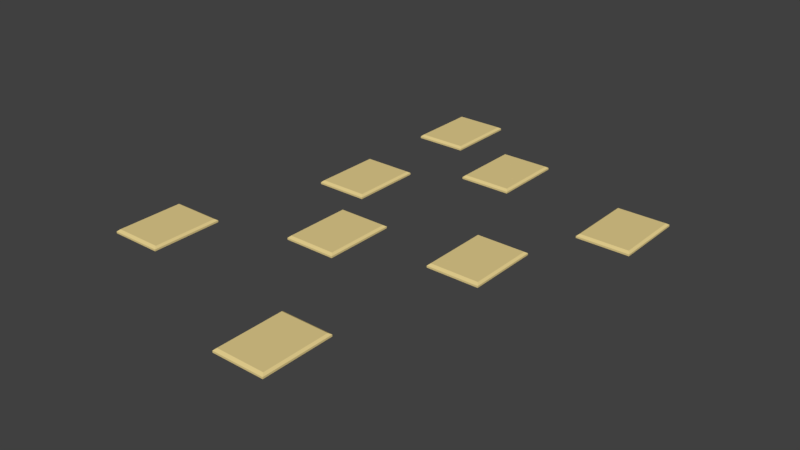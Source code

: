 # Source: addition.blend  (saved by Blender 2.77.0; exported with 4.5.12 LTS)
import bpy
from mathutils import Matrix  # noqa: F401  (used for matrix-valued properties, if any)

bpy.ops.wm.read_factory_settings(use_empty=True)
scene = bpy.context.scene
scene.name = 'Scene'

# ---- collections
col_collection_1 = bpy.data.collections.new('Collection 1'); scene.collection.children.link(col_collection_1)

# ---- materials (node trees are filled in below, after node groups)
mat_addition = bpy.data.materials.new('addition')
mat_addition.alpha_threshold = 0.0
mat_addition.use_transparent_shadow = False
mat_addition.diffuse_color = (0.8, 0.6398, 0.2787, 1.0)
mat_addition.roughness = 0.5

# ---- material node trees

# ---- world
world_world = bpy.data.worlds.new('World'); scene.world = world_world
world_world.color = (0.05088, 0.05088, 0.05088)
world_world.use_sun_shadow = False
world_world.sun_shadow_jitter_overblur = 0.0
world_world.cycles.sampling_method = 'MANUAL'

# ---- meshes
me_cube_001 = bpy.data.meshes.new('Cube.001')
me_cube_001.from_pydata([(1.585, 5.415, -6.683), (1.689, 5.558, -4.683), (1.585, 9.126, -6.683), (1.689, 8.984, -4.683), (4.293, 5.415, -6.683), (4.189, 5.558, -4.683), (4.293, 9.126, -6.683), (4.189, 8.984, -4.683), (1.585, 5.415, -5.683), (1.585, 9.126, -5.683), (4.293, 9.126, -5.683), (4.293, 5.415, -5.683), (5.939, -2.93, -6.16), (6.043, -2.787, -4.16), (5.939, 0.7817, -6.16), (6.043, 0.6389, -4.16), (8.647, -2.93, -6.16), (8.543, -2.787, -4.16), (8.647, 0.7817, -6.16), (8.543, 0.6389, -4.16), (5.939, -2.93, -5.16), (5.939, 0.7817, -5.16), (8.647, 0.7817, -5.16), (8.647, -2.93, -5.16), (-6.943, -9.403, -6.683), (-6.839, -9.26, -4.683), (-6.943, -5.692, -6.683), (-6.839, -5.834, -4.683), (-4.235, -9.403, -6.683), (-4.339, -9.26, -4.683), (-4.235, -5.692, -6.683), (-4.339, -5.834, -4.683), (-6.943, -9.403, -5.683), (-6.943, -5.692, -5.683), (-4.235, -5.692, -5.683), (-4.235, -9.403, -5.683), (-0.5296, -4.869, -6.683), (-0.4255, -4.727, -4.683), (-0.5296, -1.158, -6.683), (-0.4255, -1.301, -4.683), (2.178, -4.869, -6.683), (2.074, -4.727, -4.683), (2.178, -1.158, -6.683), (2.074, -1.301, -4.683), (-0.5296, -4.869, -5.683), (-0.5296, -1.158, -5.683), (2.178, -1.158, -5.683), (2.178, -4.869, -5.683), (3.824, -13.21, -6.16), (3.928, -13.07, -4.16), (3.824, -9.503, -6.16), (3.928, -9.645, -4.16), (6.532, -13.21, -6.16), (6.428, -13.07, -4.16), (6.532, -9.503, -6.16), (6.428, -9.645, -4.16), (3.824, -13.21, -5.16), (3.824, -9.503, -5.16), (6.532, -9.503, -5.16), (6.532, -13.21, -5.16), (9.399, 3.51, -6.16), (9.503, 3.653, -4.16), (9.399, 7.221, -6.16), (9.503, 7.079, -4.16), (12.11, 3.51, -6.16), (12.0, 3.653, -4.16), (12.11, 7.221, -6.16), (12.0, 7.079, -4.16), (9.399, 3.51, -5.16), (9.399, 7.221, -5.16), (12.11, 7.221, -5.16), (12.11, 3.51, -5.16), (-3.288, 8.123, -6.16), (-3.184, 8.266, -4.16), (-3.288, 11.83, -6.16), (-3.184, 11.69, -4.16), (-0.58, 8.123, -6.16), (-0.6842, 8.266, -4.16), (-0.58, 11.83, -6.16), (-0.6842, 11.69, -4.16), (-3.288, 8.123, -5.16), (-3.288, 11.83, -5.16), (-0.58, 11.83, -5.16), (-0.58, 8.123, -5.16), (-3.384, 0.3381, -6.16), (-3.28, 0.4809, -4.16), (-3.384, 4.05, -6.16), (-3.28, 3.907, -4.16), (-0.6761, 0.3381, -6.16), (-0.7803, 0.4809, -4.16), (-0.6761, 4.05, -6.16), (-0.7803, 3.907, -4.16), (-3.384, 0.3381, -5.16), (-3.384, 4.05, -5.16), (-0.6761, 4.05, -5.16), (-0.6761, 0.3381, -5.16)], [], [(8, 9, 2, 0), (9, 10, 6, 2), (10, 11, 4, 6), (11, 8, 0, 4), (0, 2, 6, 4), (5, 7, 3, 1), (5, 1, 8, 11), (7, 5, 11, 10), (3, 7, 10, 9), (1, 3, 9, 8), (20, 21, 14, 12), (21, 22, 18, 14), (22, 23, 16, 18), (23, 20, 12, 16), (12, 14, 18, 16), (17, 19, 15, 13), (17, 13, 20, 23), (19, 17, 23, 22), (15, 19, 22, 21), (13, 15, 21, 20), (32, 33, 26, 24), (33, 34, 30, 26), (34, 35, 28, 30), (35, 32, 24, 28), (24, 26, 30, 28), (29, 31, 27, 25), (29, 25, 32, 35), (31, 29, 35, 34), (27, 31, 34, 33), (25, 27, 33, 32), (44, 45, 38, 36), (45, 46, 42, 38), (46, 47, 40, 42), (47, 44, 36, 40), (36, 38, 42, 40), (41, 43, 39, 37), (41, 37, 44, 47), (43, 41, 47, 46), (39, 43, 46, 45), (37, 39, 45, 44), (56, 57, 50, 48), (57, 58, 54, 50), (58, 59, 52, 54), (59, 56, 48, 52), (48, 50, 54, 52), (53, 55, 51, 49), (53, 49, 56, 59), (55, 53, 59, 58), (51, 55, 58, 57), (49, 51, 57, 56), (68, 69, 62, 60), (69, 70, 66, 62), (70, 71, 64, 66), (71, 68, 60, 64), (60, 62, 66, 64), (65, 67, 63, 61), (65, 61, 68, 71), (67, 65, 71, 70), (63, 67, 70, 69), (61, 63, 69, 68), (80, 81, 74, 72), (81, 82, 78, 74), (82, 83, 76, 78), (83, 80, 72, 76), (72, 74, 78, 76), (77, 79, 75, 73), (77, 73, 80, 83), (79, 77, 83, 82), (75, 79, 82, 81), (73, 75, 81, 80), (92, 93, 86, 84), (93, 94, 90, 86), (94, 95, 88, 90), (95, 92, 84, 88), (84, 86, 90, 88), (89, 91, 87, 85), (89, 85, 92, 95), (91, 89, 95, 94), (87, 91, 94, 93), (85, 87, 93, 92)])
me_cube_001.materials.append(mat_addition)
me_cube_001.use_remesh_preserve_volume = False
me_cube_001.use_remesh_preserve_attributes = False
me_cube_001.use_mirror_vertex_groups = False
me_cube_001.update()

# ---- objects
ob_cube = bpy.data.objects.new('Cube', me_cube_001)

# ---- transforms, parenting, visibility, modifiers, constraints
ob_cube.location = (0.0, 0.0, 0.2241)
ob_cube.scale = (0.4358, 0.4358, 0.03984)
ob_cube.lineart.crease_threshold = 0.0

# ---- collection membership
col_collection_1.objects.link(ob_cube)

# ---- scene / render settings (as saved in the file)
scene.frame_start = 1; scene.frame_end = 250; scene.frame_set(1)
scene.render.engine = 'BLENDER_EEVEE_NEXT'
scene.render.resolution_percentage = 50
scene.render.dither_intensity = 0.0
scene.cycles.use_denoising = False
scene.cycles.samples = 128
scene.cycles.sampling_pattern = 'TABULATED_SOBOL'
scene.cycles.light_sampling_threshold = 0.0
scene.cycles.use_adaptive_sampling = False
scene.cycles.use_light_tree = False
scene.cycles.blur_glossy = 0.0
scene.cycles.sample_clamp_indirect = 0.0
scene.view_settings.view_transform = 'Standard'
bpy.context.view_layer.update()

# ---- added for rendering (the .blend has no active camera and no usable light): camera, sun
cam_auto = bpy.data.cameras.new('AutoCamera')
cam_auto.lens = 50.0
cam_auto.sensor_width = 36.0
cam_auto.clip_end = 1000.0
ob_auto_camera = bpy.data.objects.new('AutoCamera', cam_auto)
scene.collection.objects.link(ob_auto_camera)
ob_auto_camera.location = (13.8144, -15.5274, 10.1594)
ob_auto_camera.rotation_euler = (1.09748, -7.21219e-08, 0.694738)
scene.camera = ob_auto_camera
light_auto_sun = bpy.data.lights.new('AutoSun', 'SUN')
light_auto_sun.energy = 3.0
light_auto_sun.angle = 0.0523599
ob_auto_sun = bpy.data.objects.new('AutoSun', light_auto_sun)
scene.collection.objects.link(ob_auto_sun)
ob_auto_sun.rotation_euler = (0.872665, 0.174533, 0.523599)
bpy.context.view_layer.update()
